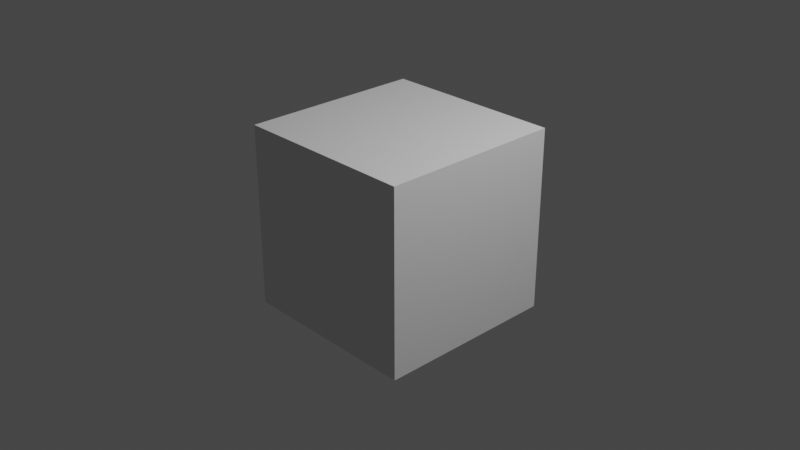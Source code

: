 # Source: take1.blend  (saved by Blender 2.81.16; exported with 4.5.12 LTS)
import bpy
from mathutils import Matrix  # noqa: F401  (used for matrix-valued properties, if any)

bpy.ops.wm.read_factory_settings(use_empty=True)
scene = bpy.context.scene
scene.name = 'Scene'

# ---- collections
col_collection = bpy.data.collections.new('Collection'); scene.collection.children.link(col_collection)

# ---- world
world_world = bpy.data.worlds.new('World'); scene.world = world_world
world_world.use_nodes = True; world_world.node_tree.nodes.clear()
_N = world_world.node_tree.nodes; _L = world_world.node_tree.links
n0 = _N.new('ShaderNodeOutputWorld'); n0.name = 'World Output'; n0.location = (300, 300)
n1 = _N.new('ShaderNodeBackground'); n1.name = 'Background'; n1.location = (10, 300)
n1.inputs[0].default_value = (0.05088, 0.05088, 0.05088, 1.0)
_L.new(n1.outputs[0], n0.inputs[0])
n0.is_active_output = True
world_world.color = (0.05088, 0.05088, 0.05088)
world_world.use_sun_shadow = False
world_world.sun_shadow_jitter_overblur = 0.0

# ---- cameras
cam_camera = bpy.data.cameras.new('Camera')
cam_camera.clip_end = 100.0
cam_camera.ortho_scale = 7.314

# ---- lights
light_light = bpy.data.lights.new('Light', 'POINT')
light_light.transmission_factor = 0.0
light_light.energy = 1000.0
light_light.shadow_soft_size = 0.1
light_light.shadow_maximum_resolution = 0.006
light_light.use_absolute_resolution = True

# ---- meshes
me_cube_001 = bpy.data.meshes.new('Cube.001')
me_cube_001.from_pydata([(-1.0, -1.0, -1.0), (-1.0, -1.0, 1.0), (-1.0, 1.0, -1.0), (-1.0, 1.0, 1.0), (1.0, -1.0, -1.0), (1.0, -1.0, 1.0), (1.0, 1.0, -1.0), (1.0, 1.0, 1.0)], [], [(0, 1, 3, 2), (2, 3, 7, 6), (6, 7, 5, 4), (4, 5, 1, 0), (2, 6, 4, 0), (7, 3, 1, 5)])
_uv = me_cube_001.uv_layers.new(name='UVMap')
_uv.uv.foreach_set('vector', [0.375, 0.0, 0.625, 0.0, 0.625, 0.25, 0.375, 0.25, 0.375, 0.25, 0.625, 0.25, 0.625, 0.5, 0.375, 0.5, 0.375, 0.5, 0.625, 0.5, 0.625, 0.75, 0.375, 0.75, 0.375, 0.75, 0.625, 0.75, 0.625, 1.0, 0.375, 1.0, 0.125, 0.5, 0.375, 0.5, 0.375, 0.75, 0.125, 0.75, 0.625, 0.5, 0.875, 0.5, 0.875, 0.75, 0.625, 0.75])
me_cube_001.use_remesh_fix_poles = True
me_cube_001.use_remesh_preserve_attributes = False
me_cube_001.use_mirror_vertex_groups = False
me_cube_001.update()

# ---- objects
ob_light = bpy.data.objects.new('Light', light_light)
ob_camera = bpy.data.objects.new('Camera', cam_camera)
ob_empty = bpy.data.objects.new('Empty', None)
ob_cube = bpy.data.objects.new('Cube', me_cube_001)

# ---- transforms, parenting, visibility, modifiers, constraints
ob_light.location = (4.076, 1.005, 5.904)
ob_light.rotation_euler = (0.6503, 0.05522, 1.866)
ob_light.lock_rotations_4d = False
ob_light.empty_display_type = 'ARROWS'
ob_light.color = (0.0, 0.0, 0.0, 0.0)
ob_light.lineart.crease_threshold = 0.0
ob_camera.location = (7.359, -6.926, 4.958)
ob_camera.rotation_euler = (1.109, 0.0, 0.8149)
ob_camera.lock_rotations_4d = False
ob_camera.empty_display_type = 'ARROWS'
ob_camera.color = (0.0, 0.0, 0.0, 0.0)
ob_camera.display_type = 'WIRE'
ob_camera.lineart.crease_threshold = 0.0
ob_empty.location = (-0.05428, -0.123, 0.09078)
ob_empty.rotation_euler = (1.571, 0.0, 1.571)
ob_empty.scale = (0.5666, 0.5666, 0.5666)
ob_empty.empty_display_type = 'IMAGE'
ob_empty.empty_display_size = 5.11
ob_empty.use_empty_image_alpha = True
ob_empty.show_name = True
ob_empty.show_in_front = True
ob_empty.lineart.crease_threshold = 0.0
ob_cube.location = (0.0, 0.0, 0.0)
ob_cube.lineart.crease_threshold = 0.0

# ---- collection membership
col_collection.objects.link(ob_light)
col_collection.objects.link(ob_camera)
col_collection.objects.link(ob_empty)
col_collection.objects.link(ob_cube)

# ---- scene / render settings (as saved in the file)
scene.camera = ob_camera
scene.frame_start = 1; scene.frame_end = 250; scene.frame_set(1)
scene.render.engine = 'BLENDER_EEVEE_NEXT'
scene.render.image_settings.color_depth = '16'
scene.render.image_settings.compression = 74
scene.cycles.use_denoising = False
scene.cycles.samples = 128
scene.cycles.sampling_pattern = 'TABULATED_SOBOL'
scene.cycles.use_adaptive_sampling = False
scene.cycles.use_light_tree = False
scene.view_settings.view_transform = 'Filmic'
bpy.context.view_layer.update()

